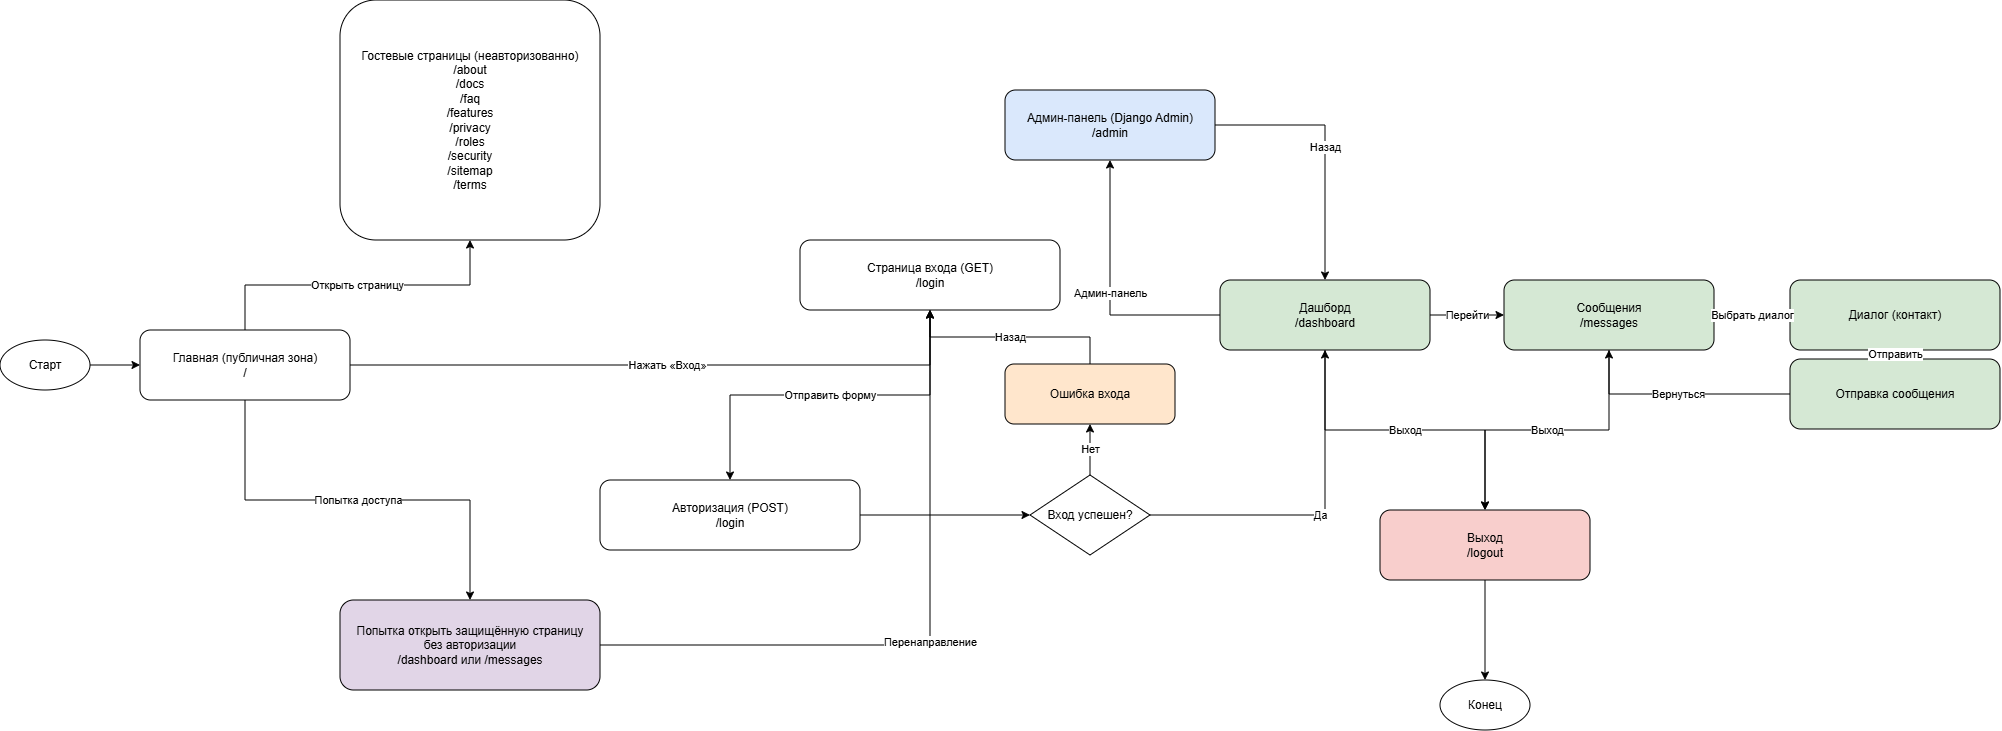

The diagram above was exported from draw.io. Its source (the exported page's mxGraphModel, read from the mxfile embedded in the PNG):
<mxGraphModel dx="1291" dy="691" grid="1" gridSize="10" guides="1" tooltips="1" connect="1" arrows="1" fold="1" page="1" pageScale="1" pageWidth="1169" pageHeight="827" math="0" shadow="0">
  <root>
    <mxCell id="0" />
    <mxCell id="1" parent="0" />
    <mxCell id="start" parent="1" style="ellipse;whiteSpace=wrap;html=1;aspect=fixed;" value="Старт" vertex="1">
      <mxGeometry height="50" width="90" x="40" y="360" as="geometry" />
    </mxCell>
    <mxCell id="home" parent="1" style="rounded=1;whiteSpace=wrap;html=1;" value="Главная (публичная зона)&#10;/" vertex="1">
      <mxGeometry height="70" width="210" x="180" y="350" as="geometry" />
    </mxCell>
    <mxCell id="guest" parent="1" style="rounded=1;whiteSpace=wrap;html=1;" value="Гостевые страницы (неавторизованно)&#10;/about&#10;/docs&#10;/faq&#10;/features&#10;/privacy&#10;/roles&#10;/security&#10;/sitemap&#10;/terms" vertex="1">
      <mxGeometry height="240" width="260" x="380" y="20" as="geometry" />
    </mxCell>
    <mxCell id="login_get" parent="1" style="rounded=1;whiteSpace=wrap;html=1;" value="Страница входа (GET)&#10;/login" vertex="1">
      <mxGeometry height="70" width="260" x="840" y="260" as="geometry" />
    </mxCell>
    <mxCell id="login_post" parent="1" style="rounded=1;whiteSpace=wrap;html=1;" value="Авторизация (POST)&#10;/login" vertex="1">
      <mxGeometry height="70" width="260" x="640" y="500" as="geometry" />
    </mxCell>
    <mxCell id="decision" parent="1" style="rhombus;whiteSpace=wrap;html=1;" value="Вход успешен?" vertex="1">
      <mxGeometry height="80" width="120" x="1070" y="495" as="geometry" />
    </mxCell>
    <mxCell id="login_error" parent="1" style="rounded=1;whiteSpace=wrap;html=1;fillColor=#ffe6cc;" value="Ошибка входа" vertex="1">
      <mxGeometry height="60" width="170" x="1045" y="384" as="geometry" />
    </mxCell>
    <mxCell id="protected_try" parent="1" style="rounded=1;whiteSpace=wrap;html=1;fillColor=#e1d5e7;" value="Попытка открыть защищённую страницу&#10;без авторизации&#10;/dashboard или /messages" vertex="1">
      <mxGeometry height="90" width="260" x="380" y="620" as="geometry" />
    </mxCell>
    <mxCell id="dashboard" parent="1" style="rounded=1;whiteSpace=wrap;html=1;fillColor=#d5e8d4;" value="Дашборд&#10;/dashboard" vertex="1">
      <mxGeometry height="70" width="210" x="1260" y="300" as="geometry" />
    </mxCell>
    <mxCell id="messages" parent="1" style="rounded=1;whiteSpace=wrap;html=1;fillColor=#d5e8d4;" value="Сообщения&#10;/messages" vertex="1">
      <mxGeometry height="70" width="210" x="1544" y="300" as="geometry" />
    </mxCell>
    <mxCell id="dialog" parent="1" style="rounded=1;whiteSpace=wrap;html=1;fillColor=#d5e8d4;" value="Диалог (контакт)" vertex="1">
      <mxGeometry height="70" width="210" x="1830" y="300" as="geometry" />
    </mxCell>
    <mxCell id="send" parent="1" style="rounded=1;whiteSpace=wrap;html=1;fillColor=#d5e8d4;" value="Отправка сообщения" vertex="1">
      <mxGeometry height="70" width="210" x="1830" y="379" as="geometry" />
    </mxCell>
    <mxCell id="logout" parent="1" style="rounded=1;whiteSpace=wrap;html=1;fillColor=#f8cecc;" value="Выход&#10;/logout" vertex="1">
      <mxGeometry height="70" width="210" x="1420" y="530" as="geometry" />
    </mxCell>
    <mxCell id="end" parent="1" style="ellipse;whiteSpace=wrap;html=1;aspect=fixed;" value="Конец" vertex="1">
      <mxGeometry height="50" width="90" x="1480" y="700" as="geometry" />
    </mxCell>
    <mxCell id="admin" parent="1" style="rounded=1;whiteSpace=wrap;html=1;fillColor=#dae8fc;" value="Админ‑панель (Django Admin)&#10;/admin" vertex="1">
      <mxGeometry height="70" width="210" x="1045" y="110" as="geometry" />
    </mxCell>
    <mxCell id="e1" edge="1" parent="1" source="start" style="edgeStyle=orthogonalEdgeStyle;rounded=0;orthogonalLoop=1;jettySize=auto;html=1;" target="home" value="">
      <mxGeometry relative="1" as="geometry" />
    </mxCell>
    <mxCell id="e2" edge="1" parent="1" source="home" style="edgeStyle=orthogonalEdgeStyle;rounded=0;html=1;" target="guest" value="Открыть страницу">
      <mxGeometry relative="1" as="geometry" />
    </mxCell>
    <mxCell id="e3" edge="1" parent="1" source="home" style="edgeStyle=orthogonalEdgeStyle;rounded=0;html=1;" target="login_get" value="Нажать «Вход»">
      <mxGeometry relative="1" as="geometry" />
    </mxCell>
    <mxCell id="e4" edge="1" parent="1" source="home" style="edgeStyle=orthogonalEdgeStyle;rounded=0;html=1;" target="protected_try" value="Попытка доступа">
      <mxGeometry relative="1" as="geometry" />
    </mxCell>
    <mxCell id="e5" edge="1" parent="1" source="protected_try" style="edgeStyle=orthogonalEdgeStyle;rounded=0;html=1;" target="login_get" value="Перенаправление">
      <mxGeometry relative="1" as="geometry" />
    </mxCell>
    <mxCell id="e6" edge="1" parent="1" source="login_get" style="edgeStyle=orthogonalEdgeStyle;rounded=0;html=1;" target="login_post" value="Отправить форму">
      <mxGeometry relative="1" as="geometry" />
    </mxCell>
    <mxCell id="e7" edge="1" parent="1" source="login_post" style="edgeStyle=orthogonalEdgeStyle;rounded=0;html=1;" target="decision" value="">
      <mxGeometry relative="1" as="geometry" />
    </mxCell>
    <mxCell id="e8" edge="1" parent="1" source="decision" style="edgeStyle=orthogonalEdgeStyle;rounded=0;html=1;" target="dashboard" value="Да">
      <mxGeometry relative="1" as="geometry" />
    </mxCell>
    <mxCell id="e9" edge="1" parent="1" source="decision" style="edgeStyle=orthogonalEdgeStyle;rounded=0;html=1;" target="login_error" value="Нет">
      <mxGeometry relative="1" as="geometry" />
    </mxCell>
    <mxCell id="e10" edge="1" parent="1" source="login_error" style="edgeStyle=orthogonalEdgeStyle;rounded=0;html=1;" target="login_get" value="Назад">
      <mxGeometry relative="1" as="geometry" />
    </mxCell>
    <mxCell id="e11" edge="1" parent="1" source="dashboard" style="edgeStyle=orthogonalEdgeStyle;rounded=0;html=1;" target="messages" value="Перейти">
      <mxGeometry relative="1" as="geometry" />
    </mxCell>
    <mxCell id="e12" edge="1" parent="1" source="messages" style="edgeStyle=orthogonalEdgeStyle;rounded=0;html=1;" target="dialog" value="Выбрать диалог">
      <mxGeometry relative="1" as="geometry" />
    </mxCell>
    <mxCell id="e13" edge="1" parent="1" source="dialog" style="edgeStyle=orthogonalEdgeStyle;rounded=0;html=1;" target="send" value="Отправить">
      <mxGeometry relative="1" as="geometry" />
    </mxCell>
    <mxCell id="e14" edge="1" parent="1" source="send" style="edgeStyle=orthogonalEdgeStyle;rounded=0;html=1;" target="messages" value="Вернуться">
      <mxGeometry relative="1" as="geometry" />
    </mxCell>
    <mxCell id="e15" edge="1" parent="1" source="messages" style="edgeStyle=orthogonalEdgeStyle;rounded=0;html=1;" target="logout" value="Выход">
      <mxGeometry relative="1" as="geometry" />
    </mxCell>
    <mxCell id="e16" edge="1" parent="1" source="dashboard" style="edgeStyle=orthogonalEdgeStyle;rounded=0;html=1;" target="logout" value="Выход">
      <mxGeometry relative="1" as="geometry" />
    </mxCell>
    <mxCell id="e17" edge="1" parent="1" source="logout" style="edgeStyle=orthogonalEdgeStyle;rounded=0;html=1;" target="end" value="">
      <mxGeometry relative="1" as="geometry" />
    </mxCell>
    <mxCell id="e18" edge="1" parent="1" source="dashboard" style="edgeStyle=orthogonalEdgeStyle;rounded=0;html=1;" target="admin" value="Админ‑панель">
      <mxGeometry relative="1" as="geometry" />
    </mxCell>
    <mxCell id="e19" edge="1" parent="1" source="admin" style="edgeStyle=orthogonalEdgeStyle;rounded=0;html=1;" target="dashboard" value="Назад">
      <mxGeometry relative="1" as="geometry" />
    </mxCell>
  </root>
</mxGraphModel>